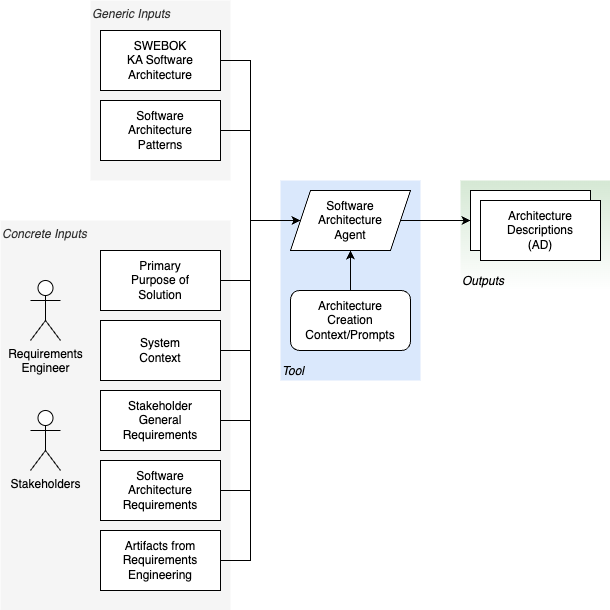

The diagram above was exported from draw.io. Its source (the exported page's mxGraphModel, read from the mxfile embedded in the PNG):
<mxGraphModel dx="1941" dy="797" grid="1" gridSize="10" guides="1" tooltips="1" connect="1" arrows="1" fold="1" page="1" pageScale="1" pageWidth="827" pageHeight="1169" math="0" shadow="0">
  <root>
    <mxCell id="0" />
    <mxCell id="1" parent="0" />
    <mxCell id="2" value="Outputs" style="rounded=0;whiteSpace=wrap;html=1;fillColor=#d5e8d4;strokeColor=none;verticalAlign=bottom;align=left;fontStyle=2;gradientColor=#FFFFFF;" vertex="1" parent="1">
      <mxGeometry x="430" y="210" width="150" height="110" as="geometry" />
    </mxCell>
    <mxCell id="3" value="Tool" style="rounded=0;whiteSpace=wrap;html=1;fillColor=#dae8fc;strokeColor=none;verticalAlign=bottom;align=left;fontStyle=2" vertex="1" parent="1">
      <mxGeometry x="250" y="210" width="140" height="200" as="geometry" />
    </mxCell>
    <mxCell id="4" value="Concrete Inputs" style="rounded=0;whiteSpace=wrap;html=1;fillColor=#f5f5f5;fontColor=#333333;strokeColor=none;verticalAlign=top;align=left;fontStyle=2" vertex="1" parent="1">
      <mxGeometry x="-30" y="250" width="230" height="390" as="geometry" />
    </mxCell>
    <mxCell id="5" value="Generic Inputs" style="rounded=0;whiteSpace=wrap;html=1;fillColor=#f5f5f5;fontColor=#333333;strokeColor=none;verticalAlign=top;align=left;fontStyle=2" vertex="1" parent="1">
      <mxGeometry x="60" y="30" width="140" height="180" as="geometry" />
    </mxCell>
    <mxCell id="6" style="edgeStyle=orthogonalEdgeStyle;rounded=0;orthogonalLoop=1;jettySize=auto;html=1;entryX=0;entryY=0.5;entryDx=0;entryDy=0;" edge="1" source="7" target="10" parent="1">
      <mxGeometry relative="1" as="geometry" />
    </mxCell>
    <mxCell id="7" value="Software&lt;br&gt;Architecture&lt;br&gt;Agent" style="shape=parallelogram;perimeter=parallelogramPerimeter;whiteSpace=wrap;html=1;fixedSize=1;" vertex="1" parent="1">
      <mxGeometry x="260" y="220" width="120" height="60" as="geometry" />
    </mxCell>
    <mxCell id="8" style="edgeStyle=orthogonalEdgeStyle;rounded=0;orthogonalLoop=1;jettySize=auto;html=1;entryX=0;entryY=0.5;entryDx=0;entryDy=0;" edge="1" source="9" target="7" parent="1">
      <mxGeometry relative="1" as="geometry">
        <Array as="points">
          <mxPoint x="220" y="160" />
          <mxPoint x="220" y="250" />
        </Array>
      </mxGeometry>
    </mxCell>
    <mxCell id="9" value="Software&lt;br&gt;Architecture&lt;br&gt;Patterns" style="rounded=0;whiteSpace=wrap;html=1;" vertex="1" parent="1">
      <mxGeometry x="70" y="130" width="120" height="60" as="geometry" />
    </mxCell>
    <mxCell id="10" value="Architecture&lt;br&gt;Descriptions&lt;br&gt;(AD)" style="rounded=0;whiteSpace=wrap;html=1;" vertex="1" parent="1">
      <mxGeometry x="440" y="220" width="120" height="60" as="geometry" />
    </mxCell>
    <mxCell id="11" style="edgeStyle=orthogonalEdgeStyle;rounded=0;orthogonalLoop=1;jettySize=auto;html=1;entryX=0;entryY=0.5;entryDx=0;entryDy=0;" edge="1" source="12" target="7" parent="1">
      <mxGeometry relative="1" as="geometry">
        <Array as="points">
          <mxPoint x="220" y="310" />
          <mxPoint x="220" y="250" />
        </Array>
      </mxGeometry>
    </mxCell>
    <mxCell id="12" value="Primary&lt;br&gt;Purpose of&lt;br&gt;Solution" style="rounded=0;whiteSpace=wrap;html=1;" vertex="1" parent="1">
      <mxGeometry x="70" y="280" width="120" height="60" as="geometry" />
    </mxCell>
    <mxCell id="13" style="edgeStyle=orthogonalEdgeStyle;rounded=0;orthogonalLoop=1;jettySize=auto;html=1;entryX=0;entryY=0.5;entryDx=0;entryDy=0;" edge="1" source="14" target="7" parent="1">
      <mxGeometry relative="1" as="geometry">
        <Array as="points">
          <mxPoint x="220" y="380" />
          <mxPoint x="220" y="250" />
        </Array>
      </mxGeometry>
    </mxCell>
    <mxCell id="14" value="System&lt;br&gt;Context" style="rounded=0;whiteSpace=wrap;html=1;" vertex="1" parent="1">
      <mxGeometry x="70" y="350" width="120" height="60" as="geometry" />
    </mxCell>
    <mxCell id="15" style="edgeStyle=orthogonalEdgeStyle;rounded=0;orthogonalLoop=1;jettySize=auto;html=1;entryX=0;entryY=0.5;entryDx=0;entryDy=0;" edge="1" source="16" target="7" parent="1">
      <mxGeometry relative="1" as="geometry">
        <Array as="points">
          <mxPoint x="220" y="450" />
          <mxPoint x="220" y="250" />
        </Array>
      </mxGeometry>
    </mxCell>
    <mxCell id="16" value="Stakeholder&lt;br&gt;General Requirements" style="rounded=0;whiteSpace=wrap;html=1;" vertex="1" parent="1">
      <mxGeometry x="70" y="420" width="120" height="60" as="geometry" />
    </mxCell>
    <mxCell id="17" style="edgeStyle=orthogonalEdgeStyle;rounded=0;orthogonalLoop=1;jettySize=auto;html=1;entryX=0;entryY=0.5;entryDx=0;entryDy=0;" edge="1" source="18" target="7" parent="1">
      <mxGeometry relative="1" as="geometry">
        <Array as="points">
          <mxPoint x="220" y="520" />
          <mxPoint x="220" y="250" />
        </Array>
      </mxGeometry>
    </mxCell>
    <mxCell id="18" value="Software&lt;br&gt;Architecture&lt;br&gt;Requirements" style="rounded=0;whiteSpace=wrap;html=1;" vertex="1" parent="1">
      <mxGeometry x="70" y="490" width="120" height="60" as="geometry" />
    </mxCell>
    <mxCell id="19" style="edgeStyle=orthogonalEdgeStyle;rounded=0;orthogonalLoop=1;jettySize=auto;html=1;entryX=0;entryY=0.5;entryDx=0;entryDy=0;" edge="1" source="20" target="7" parent="1">
      <mxGeometry relative="1" as="geometry">
        <Array as="points">
          <mxPoint x="220" y="90" />
          <mxPoint x="220" y="250" />
        </Array>
      </mxGeometry>
    </mxCell>
    <mxCell id="20" value="SWEBOK&lt;br&gt;KA Software&lt;br&gt;Architecture" style="rounded=0;whiteSpace=wrap;html=1;" vertex="1" parent="1">
      <mxGeometry x="70" y="60" width="120" height="60" as="geometry" />
    </mxCell>
    <mxCell id="21" style="edgeStyle=orthogonalEdgeStyle;rounded=0;orthogonalLoop=1;jettySize=auto;html=1;" edge="1" source="22" target="7" parent="1">
      <mxGeometry relative="1" as="geometry" />
    </mxCell>
    <mxCell id="22" value="Architecture&lt;br&gt;Creation&lt;br&gt;Context/Prompts" style="rounded=1;whiteSpace=wrap;html=1;" vertex="1" parent="1">
      <mxGeometry x="260" y="320" width="120" height="60" as="geometry" />
    </mxCell>
    <mxCell id="23" value="Requirements&lt;br&gt;Engineer" style="shape=umlActor;verticalLabelPosition=bottom;verticalAlign=top;html=1;outlineConnect=0;" vertex="1" parent="1">
      <mxGeometry y="310" width="30" height="60" as="geometry" />
    </mxCell>
    <mxCell id="24" value="Architecture&lt;br&gt;Descriptions&lt;br&gt;(AD)" style="rounded=0;whiteSpace=wrap;html=1;" vertex="1" parent="1">
      <mxGeometry x="450" y="230" width="120" height="60" as="geometry" />
    </mxCell>
    <mxCell id="25" value="Stakeholders" style="shape=umlActor;verticalLabelPosition=bottom;verticalAlign=top;html=1;outlineConnect=0;" vertex="1" parent="1">
      <mxGeometry y="440" width="30" height="60" as="geometry" />
    </mxCell>
    <mxCell id="26" style="edgeStyle=orthogonalEdgeStyle;rounded=0;orthogonalLoop=1;jettySize=auto;html=1;entryX=0;entryY=0.5;entryDx=0;entryDy=0;" edge="1" source="27" target="7" parent="1">
      <mxGeometry relative="1" as="geometry">
        <Array as="points">
          <mxPoint x="220" y="590" />
          <mxPoint x="220" y="250" />
        </Array>
      </mxGeometry>
    </mxCell>
    <mxCell id="27" value="Artifacts from&lt;br&gt;Requirements&lt;br&gt;Engineering" style="rounded=0;whiteSpace=wrap;html=1;" vertex="1" parent="1">
      <mxGeometry x="70" y="560" width="120" height="60" as="geometry" />
    </mxCell>
  </root>
</mxGraphModel>